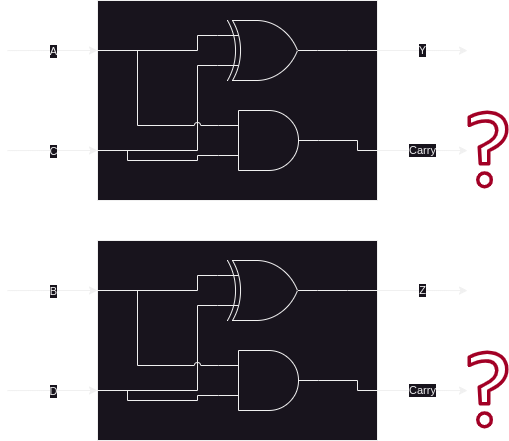

The diagram above was exported from draw.io. Its source (the exported page's mxGraphModel, read from the mxfile embedded in the PNG):
<mxGraphModel dx="1114" dy="703" grid="1" gridSize="10" guides="1" tooltips="1" connect="1" arrows="1" fold="1" page="1" pageScale="1" pageWidth="850" pageHeight="1100" math="0" shadow="0">
  <root>
    <mxCell id="0" />
    <mxCell id="1" parent="0" />
    <mxCell id="J4noNetsp6waPVEtkE0S-10" value="A" style="edgeStyle=orthogonalEdgeStyle;rounded=0;orthogonalLoop=1;jettySize=auto;html=1;exitX=0;exitY=0.25;exitDx=0;exitDy=0;startArrow=classic;startFill=1;endArrow=none;endFill=0;" parent="1" source="J4noNetsp6waPVEtkE0S-1" edge="1">
      <mxGeometry relative="1" as="geometry">
        <mxPoint x="210" y="560.0952380952381" as="targetPoint" />
      </mxGeometry>
    </mxCell>
    <mxCell id="J4noNetsp6waPVEtkE0S-11" value="C" style="edgeStyle=orthogonalEdgeStyle;rounded=0;orthogonalLoop=1;jettySize=auto;html=1;exitX=0;exitY=0.75;exitDx=0;exitDy=0;startArrow=classic;startFill=1;endArrow=none;endFill=0;" parent="1" source="J4noNetsp6waPVEtkE0S-1" edge="1">
      <mxGeometry relative="1" as="geometry">
        <mxPoint x="210" y="660.0952380952381" as="targetPoint" />
      </mxGeometry>
    </mxCell>
    <mxCell id="J4noNetsp6waPVEtkE0S-12" value="Y" style="edgeStyle=orthogonalEdgeStyle;rounded=0;orthogonalLoop=1;jettySize=auto;html=1;exitX=1;exitY=0.25;exitDx=0;exitDy=0;" parent="1" source="J4noNetsp6waPVEtkE0S-1" edge="1">
      <mxGeometry relative="1" as="geometry">
        <mxPoint x="670" y="560.0952380952381" as="targetPoint" />
      </mxGeometry>
    </mxCell>
    <mxCell id="J4noNetsp6waPVEtkE0S-13" value="Carry" style="edgeStyle=orthogonalEdgeStyle;rounded=0;orthogonalLoop=1;jettySize=auto;html=1;exitX=1;exitY=0.75;exitDx=0;exitDy=0;" parent="1" source="J4noNetsp6waPVEtkE0S-1" edge="1">
      <mxGeometry relative="1" as="geometry">
        <mxPoint x="670" y="660.0952380952381" as="targetPoint" />
      </mxGeometry>
    </mxCell>
    <mxCell id="J4noNetsp6waPVEtkE0S-1" value="" style="rounded=0;whiteSpace=wrap;html=1;" parent="1" vertex="1">
      <mxGeometry x="300" y="510" width="280" height="200" as="geometry" />
    </mxCell>
    <mxCell id="J4noNetsp6waPVEtkE0S-15" style="edgeStyle=orthogonalEdgeStyle;rounded=0;orthogonalLoop=1;jettySize=auto;html=1;exitX=0;exitY=0.25;exitDx=0;exitDy=0;exitPerimeter=0;entryX=0;entryY=0.25;entryDx=0;entryDy=0;endArrow=none;endFill=0;" parent="1" source="J4noNetsp6waPVEtkE0S-8" target="J4noNetsp6waPVEtkE0S-1" edge="1">
      <mxGeometry relative="1" as="geometry">
        <Array as="points">
          <mxPoint x="400" y="545" />
          <mxPoint x="400" y="560" />
        </Array>
      </mxGeometry>
    </mxCell>
    <mxCell id="J4noNetsp6waPVEtkE0S-16" style="edgeStyle=orthogonalEdgeStyle;rounded=0;orthogonalLoop=1;jettySize=auto;html=1;exitX=0;exitY=0.75;exitDx=0;exitDy=0;exitPerimeter=0;entryX=0;entryY=0.75;entryDx=0;entryDy=0;endArrow=none;endFill=0;" parent="1" source="J4noNetsp6waPVEtkE0S-8" target="J4noNetsp6waPVEtkE0S-1" edge="1">
      <mxGeometry relative="1" as="geometry">
        <Array as="points">
          <mxPoint x="400" y="575" />
          <mxPoint x="400" y="660" />
        </Array>
      </mxGeometry>
    </mxCell>
    <mxCell id="J4noNetsp6waPVEtkE0S-19" style="edgeStyle=orthogonalEdgeStyle;rounded=0;orthogonalLoop=1;jettySize=auto;html=1;exitX=1;exitY=0.5;exitDx=0;exitDy=0;exitPerimeter=0;entryX=1;entryY=0.25;entryDx=0;entryDy=0;endArrow=none;endFill=0;" parent="1" source="J4noNetsp6waPVEtkE0S-8" target="J4noNetsp6waPVEtkE0S-1" edge="1">
      <mxGeometry relative="1" as="geometry">
        <Array as="points">
          <mxPoint x="550" y="560" />
          <mxPoint x="550" y="560" />
        </Array>
      </mxGeometry>
    </mxCell>
    <mxCell id="J4noNetsp6waPVEtkE0S-8" value="" style="verticalLabelPosition=bottom;shadow=0;dashed=0;align=center;html=1;verticalAlign=top;shape=mxgraph.electrical.logic_gates.logic_gate;operation=xor;" parent="1" vertex="1">
      <mxGeometry x="420" y="530" width="100" height="60" as="geometry" />
    </mxCell>
    <mxCell id="J4noNetsp6waPVEtkE0S-20" style="edgeStyle=orthogonalEdgeStyle;rounded=0;orthogonalLoop=1;jettySize=auto;html=1;exitX=1;exitY=0.5;exitDx=0;exitDy=0;exitPerimeter=0;entryX=1;entryY=0.75;entryDx=0;entryDy=0;endArrow=none;endFill=0;" parent="1" source="J4noNetsp6waPVEtkE0S-9" target="J4noNetsp6waPVEtkE0S-1" edge="1">
      <mxGeometry relative="1" as="geometry">
        <Array as="points">
          <mxPoint x="560" y="650" />
          <mxPoint x="560" y="660" />
        </Array>
      </mxGeometry>
    </mxCell>
    <mxCell id="J4noNetsp6waPVEtkE0S-9" value="" style="verticalLabelPosition=bottom;shadow=0;dashed=0;align=center;html=1;verticalAlign=top;shape=mxgraph.electrical.logic_gates.logic_gate;operation=and;" parent="1" vertex="1">
      <mxGeometry x="421" y="620" width="100" height="60" as="geometry" />
    </mxCell>
    <mxCell id="J4noNetsp6waPVEtkE0S-17" style="edgeStyle=orthogonalEdgeStyle;rounded=0;orthogonalLoop=1;jettySize=auto;html=1;exitX=0;exitY=0.25;exitDx=0;exitDy=0;entryX=0;entryY=0.25;entryDx=0;entryDy=0;entryPerimeter=0;endArrow=none;endFill=0;jumpStyle=arc;" parent="1" source="J4noNetsp6waPVEtkE0S-1" target="J4noNetsp6waPVEtkE0S-9" edge="1">
      <mxGeometry relative="1" as="geometry">
        <Array as="points">
          <mxPoint x="340" y="560" />
          <mxPoint x="340" y="635" />
        </Array>
      </mxGeometry>
    </mxCell>
    <mxCell id="J4noNetsp6waPVEtkE0S-18" style="edgeStyle=orthogonalEdgeStyle;rounded=0;orthogonalLoop=1;jettySize=auto;html=1;exitX=0;exitY=0.75;exitDx=0;exitDy=0;entryX=0;entryY=0.75;entryDx=0;entryDy=0;entryPerimeter=0;endArrow=none;endFill=0;" parent="1" source="J4noNetsp6waPVEtkE0S-1" target="J4noNetsp6waPVEtkE0S-9" edge="1">
      <mxGeometry relative="1" as="geometry">
        <Array as="points">
          <mxPoint x="330" y="660" />
          <mxPoint x="330" y="670" />
          <mxPoint x="400" y="670" />
          <mxPoint x="400" y="665" />
        </Array>
      </mxGeometry>
    </mxCell>
    <mxCell id="0wmmP1gLXRIauKIg2th2-1" value="B" style="edgeStyle=orthogonalEdgeStyle;rounded=0;orthogonalLoop=1;jettySize=auto;html=1;exitX=0;exitY=0.25;exitDx=0;exitDy=0;startArrow=classic;startFill=1;endArrow=none;endFill=0;" parent="1" source="0wmmP1gLXRIauKIg2th2-5" edge="1">
      <mxGeometry relative="1" as="geometry">
        <mxPoint x="210" y="800.0952380952381" as="targetPoint" />
      </mxGeometry>
    </mxCell>
    <mxCell id="0wmmP1gLXRIauKIg2th2-2" value="D" style="edgeStyle=orthogonalEdgeStyle;rounded=0;orthogonalLoop=1;jettySize=auto;html=1;exitX=0;exitY=0.75;exitDx=0;exitDy=0;startArrow=classic;startFill=1;endArrow=none;endFill=0;" parent="1" source="0wmmP1gLXRIauKIg2th2-5" edge="1">
      <mxGeometry relative="1" as="geometry">
        <mxPoint x="210" y="900.0952380952381" as="targetPoint" />
      </mxGeometry>
    </mxCell>
    <mxCell id="0wmmP1gLXRIauKIg2th2-3" value="Z" style="edgeStyle=orthogonalEdgeStyle;rounded=0;orthogonalLoop=1;jettySize=auto;html=1;exitX=1;exitY=0.25;exitDx=0;exitDy=0;" parent="1" source="0wmmP1gLXRIauKIg2th2-5" edge="1">
      <mxGeometry relative="1" as="geometry">
        <mxPoint x="670" y="800.0952380952381" as="targetPoint" />
      </mxGeometry>
    </mxCell>
    <mxCell id="0wmmP1gLXRIauKIg2th2-4" value="Carry" style="edgeStyle=orthogonalEdgeStyle;rounded=0;orthogonalLoop=1;jettySize=auto;html=1;exitX=1;exitY=0.75;exitDx=0;exitDy=0;" parent="1" source="0wmmP1gLXRIauKIg2th2-5" edge="1">
      <mxGeometry relative="1" as="geometry">
        <mxPoint x="670" y="900.0952380952381" as="targetPoint" />
      </mxGeometry>
    </mxCell>
    <mxCell id="0wmmP1gLXRIauKIg2th2-5" value="" style="rounded=0;whiteSpace=wrap;html=1;" parent="1" vertex="1">
      <mxGeometry x="300" y="750" width="280" height="200" as="geometry" />
    </mxCell>
    <mxCell id="0wmmP1gLXRIauKIg2th2-6" style="edgeStyle=orthogonalEdgeStyle;rounded=0;orthogonalLoop=1;jettySize=auto;html=1;exitX=0;exitY=0.25;exitDx=0;exitDy=0;exitPerimeter=0;entryX=0;entryY=0.25;entryDx=0;entryDy=0;endArrow=none;endFill=0;" parent="1" source="0wmmP1gLXRIauKIg2th2-9" target="0wmmP1gLXRIauKIg2th2-5" edge="1">
      <mxGeometry relative="1" as="geometry">
        <Array as="points">
          <mxPoint x="400" y="785" />
          <mxPoint x="400" y="800" />
        </Array>
      </mxGeometry>
    </mxCell>
    <mxCell id="0wmmP1gLXRIauKIg2th2-7" style="edgeStyle=orthogonalEdgeStyle;rounded=0;orthogonalLoop=1;jettySize=auto;html=1;exitX=0;exitY=0.75;exitDx=0;exitDy=0;exitPerimeter=0;entryX=0;entryY=0.75;entryDx=0;entryDy=0;endArrow=none;endFill=0;" parent="1" source="0wmmP1gLXRIauKIg2th2-9" target="0wmmP1gLXRIauKIg2th2-5" edge="1">
      <mxGeometry relative="1" as="geometry">
        <Array as="points">
          <mxPoint x="400" y="815" />
          <mxPoint x="400" y="900" />
        </Array>
      </mxGeometry>
    </mxCell>
    <mxCell id="0wmmP1gLXRIauKIg2th2-8" style="edgeStyle=orthogonalEdgeStyle;rounded=0;orthogonalLoop=1;jettySize=auto;html=1;exitX=1;exitY=0.5;exitDx=0;exitDy=0;exitPerimeter=0;entryX=1;entryY=0.25;entryDx=0;entryDy=0;endArrow=none;endFill=0;" parent="1" source="0wmmP1gLXRIauKIg2th2-9" target="0wmmP1gLXRIauKIg2th2-5" edge="1">
      <mxGeometry relative="1" as="geometry">
        <Array as="points">
          <mxPoint x="550" y="800" />
          <mxPoint x="550" y="800" />
        </Array>
      </mxGeometry>
    </mxCell>
    <mxCell id="0wmmP1gLXRIauKIg2th2-9" value="" style="verticalLabelPosition=bottom;shadow=0;dashed=0;align=center;html=1;verticalAlign=top;shape=mxgraph.electrical.logic_gates.logic_gate;operation=xor;" parent="1" vertex="1">
      <mxGeometry x="420" y="770" width="100" height="60" as="geometry" />
    </mxCell>
    <mxCell id="0wmmP1gLXRIauKIg2th2-10" style="edgeStyle=orthogonalEdgeStyle;rounded=0;orthogonalLoop=1;jettySize=auto;html=1;exitX=1;exitY=0.5;exitDx=0;exitDy=0;exitPerimeter=0;entryX=1;entryY=0.75;entryDx=0;entryDy=0;endArrow=none;endFill=0;" parent="1" source="0wmmP1gLXRIauKIg2th2-11" target="0wmmP1gLXRIauKIg2th2-5" edge="1">
      <mxGeometry relative="1" as="geometry">
        <Array as="points">
          <mxPoint x="560" y="890" />
          <mxPoint x="560" y="900" />
        </Array>
      </mxGeometry>
    </mxCell>
    <mxCell id="0wmmP1gLXRIauKIg2th2-11" value="" style="verticalLabelPosition=bottom;shadow=0;dashed=0;align=center;html=1;verticalAlign=top;shape=mxgraph.electrical.logic_gates.logic_gate;operation=and;" parent="1" vertex="1">
      <mxGeometry x="421" y="860" width="100" height="60" as="geometry" />
    </mxCell>
    <mxCell id="0wmmP1gLXRIauKIg2th2-12" style="edgeStyle=orthogonalEdgeStyle;rounded=0;orthogonalLoop=1;jettySize=auto;html=1;exitX=0;exitY=0.25;exitDx=0;exitDy=0;entryX=0;entryY=0.25;entryDx=0;entryDy=0;entryPerimeter=0;endArrow=none;endFill=0;jumpStyle=arc;" parent="1" source="0wmmP1gLXRIauKIg2th2-5" target="0wmmP1gLXRIauKIg2th2-11" edge="1">
      <mxGeometry relative="1" as="geometry">
        <Array as="points">
          <mxPoint x="340" y="800" />
          <mxPoint x="340" y="875" />
        </Array>
      </mxGeometry>
    </mxCell>
    <mxCell id="0wmmP1gLXRIauKIg2th2-13" style="edgeStyle=orthogonalEdgeStyle;rounded=0;orthogonalLoop=1;jettySize=auto;html=1;exitX=0;exitY=0.75;exitDx=0;exitDy=0;entryX=0;entryY=0.75;entryDx=0;entryDy=0;entryPerimeter=0;endArrow=none;endFill=0;" parent="1" source="0wmmP1gLXRIauKIg2th2-5" target="0wmmP1gLXRIauKIg2th2-11" edge="1">
      <mxGeometry relative="1" as="geometry">
        <Array as="points">
          <mxPoint x="330" y="900" />
          <mxPoint x="330" y="910" />
          <mxPoint x="400" y="910" />
          <mxPoint x="400" y="905" />
        </Array>
      </mxGeometry>
    </mxCell>
    <mxCell id="0wmmP1gLXRIauKIg2th2-14" value="" style="sketch=0;outlineConnect=0;fontColor=#ffffff;fillColor=#a20025;strokeColor=#6F0000;dashed=0;verticalLabelPosition=bottom;verticalAlign=top;align=center;html=1;fontSize=12;fontStyle=0;aspect=fixed;pointerEvents=1;shape=mxgraph.aws4.question;" parent="1" vertex="1">
      <mxGeometry x="670" y="620" width="41" height="78" as="geometry" />
    </mxCell>
    <mxCell id="0wmmP1gLXRIauKIg2th2-15" value="" style="sketch=0;outlineConnect=0;fontColor=#ffffff;fillColor=#a20025;strokeColor=#6F0000;dashed=0;verticalLabelPosition=bottom;verticalAlign=top;align=center;html=1;fontSize=12;fontStyle=0;aspect=fixed;pointerEvents=1;shape=mxgraph.aws4.question;" parent="1" vertex="1">
      <mxGeometry x="670" y="860" width="41" height="78" as="geometry" />
    </mxCell>
  </root>
</mxGraphModel>